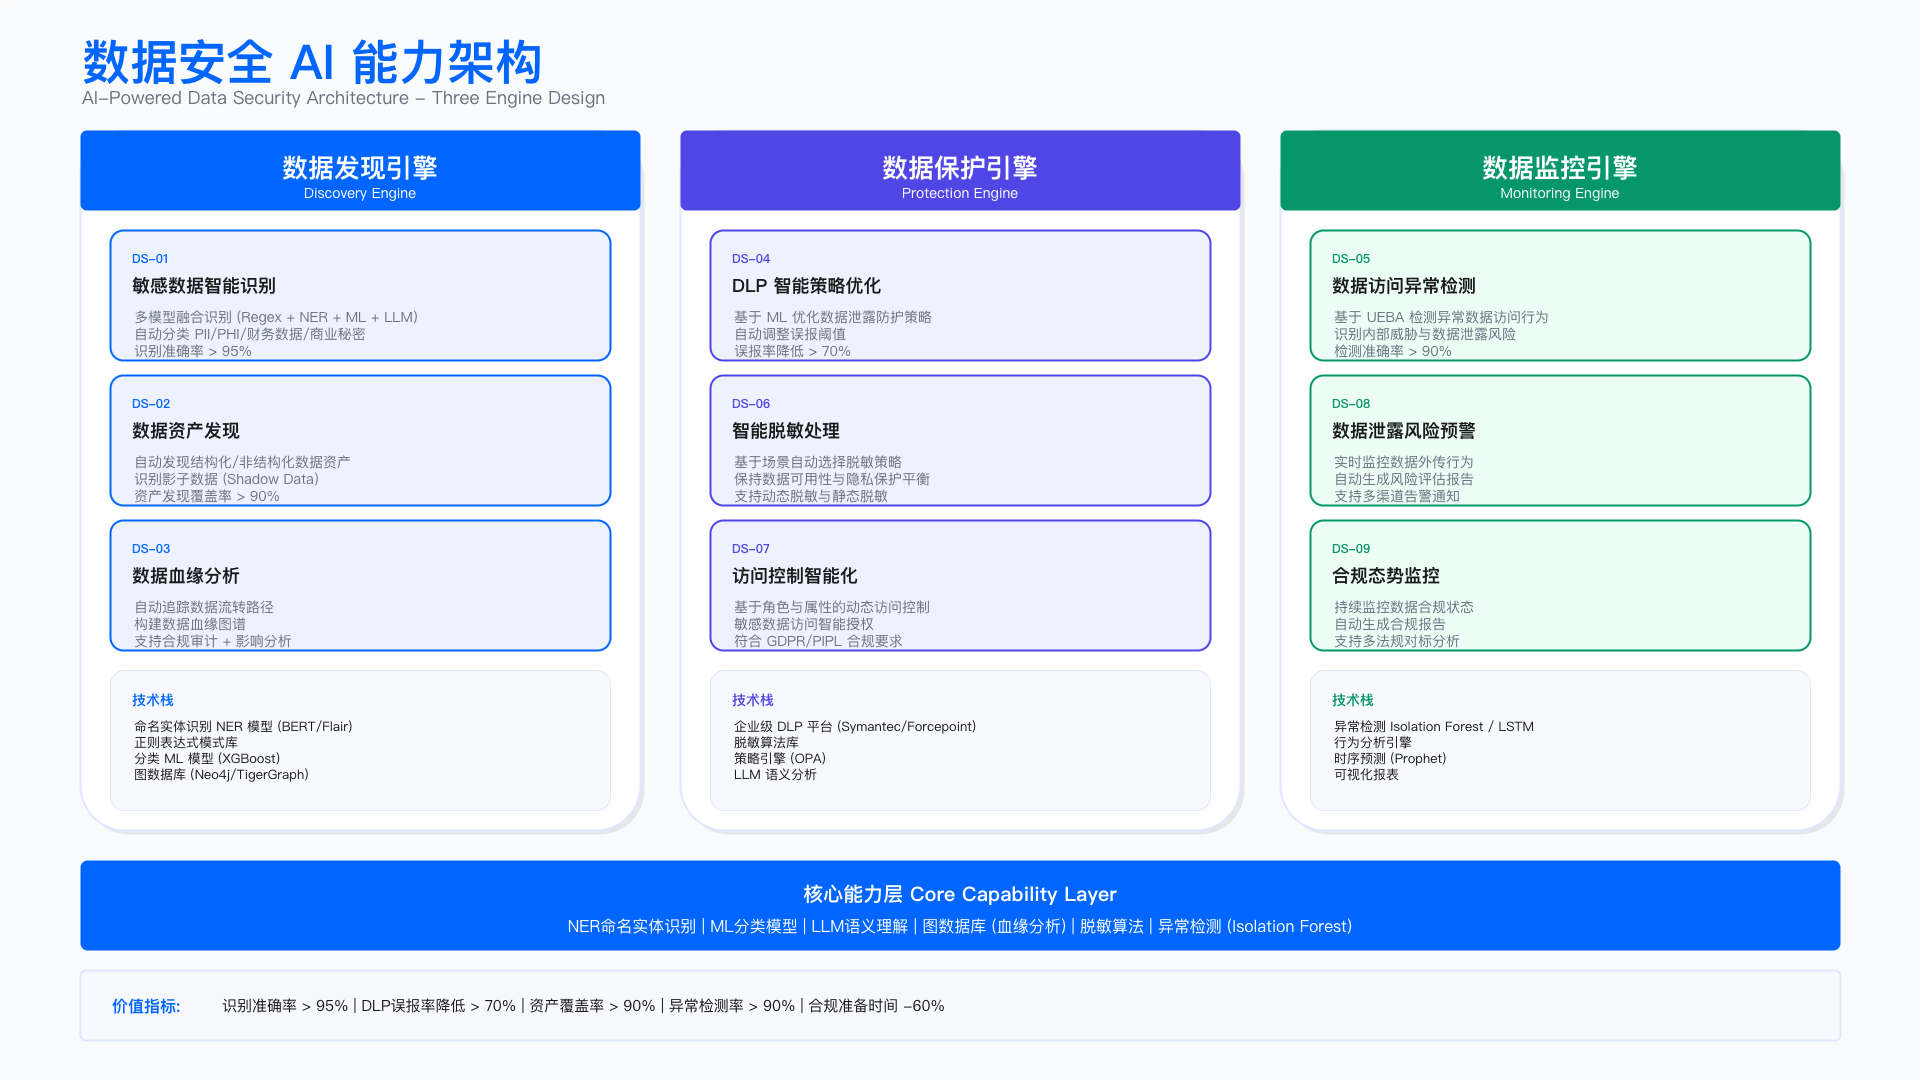

The diagram above was exported from draw.io. Its source (the exported page's mxGraphModel, read from the mxfile embedded in the PNG):
<mxGraphModel dx="2370" dy="1464" grid="1" gridSize="10" guides="1" tooltips="1" connect="1" arrows="1" fold="1" page="1" pageScale="1" pageWidth="1920" pageHeight="1080" math="0" shadow="0">
  <root>
    <mxCell id="0" />
    <mxCell id="1" parent="0" />
    <mxCell id="background" value="" style="fillColor=#FAFBFC;strokeColor=none;" parent="1" vertex="1">
      <mxGeometry width="1920" height="1080" as="geometry" />
    </mxCell>
    <mxCell id="title" value="数据安全 AI 能力架构" style="text;fontSize=48;fontStyle=1;fontColor=#0066FF;fontFamily=Inter;align=left;" parent="1" vertex="1">
      <mxGeometry x="80" y="25" width="800" height="55" as="geometry" />
    </mxCell>
    <mxCell id="subtitle" value="AI-Powered Data Security Architecture - Three Engine Design" style="text;fontSize=18;fontColor=#6B7280;fontFamily=Inter;align=left;" parent="1" vertex="1">
      <mxGeometry x="80" y="80" width="800" height="26" as="geometry" />
    </mxCell>
    <mxCell id="engine1-shadow" value="" style="rounded=1;fillColor=#E5E7EB;strokeColor=none;arcSize=8;" parent="1" vertex="1">
      <mxGeometry x="84" y="134" width="560" height="700" as="geometry" />
    </mxCell>
    <mxCell id="engine1-bg" value="" style="rounded=1;fillColor=#FFFFFF;strokeColor=#E0E7FF;strokeWidth=2;arcSize=8;" parent="1" vertex="1">
      <mxGeometry x="80" y="130" width="560" height="700" as="geometry" />
    </mxCell>
    <mxCell id="engine1-header" value="" style="rounded=1;fillColor=#0066FF;strokeColor=none;arcSize=8;" parent="1" vertex="1">
      <mxGeometry x="80" y="130" width="560" height="80" as="geometry" />
    </mxCell>
    <mxCell id="engine1-title" value="数据发现引擎" style="text;fontSize=26;fontStyle=1;fontColor=#FFFFFF;fontFamily=Inter;align=center;" parent="1" vertex="1">
      <mxGeometry x="80" y="145" width="560" height="34" as="geometry" />
    </mxCell>
    <mxCell id="engine1-subtitle" value="Discovery Engine" style="text;fontSize=14;fontColor=#FFFFFF;fontFamily=Inter;align=center;opacity=90;" parent="1" vertex="1">
      <mxGeometry x="80" y="178" width="560" height="20" as="geometry" />
    </mxCell>
    <mxCell id="e1c1-bg" value="" style="rounded=1;fillColor=#EEF2FF;strokeColor=#0066FF;strokeWidth=2;arcSize=10;" parent="1" vertex="1">
      <mxGeometry x="110" y="230" width="500" height="130" as="geometry" />
    </mxCell>
    <mxCell id="e1c1-id" value="DS-01" style="text;fontSize=12;fontStyle=1;fontColor=#0066FF;fontFamily=Inter;align=left;" parent="1" vertex="1">
      <mxGeometry x="130" y="245" width="60" height="18" as="geometry" />
    </mxCell>
    <mxCell id="e1c1-title" value="敏感数据智能识别" style="text;fontSize=18;fontStyle=1;fontColor=#1A1A1A;fontFamily=Inter;align=left;" parent="1" vertex="1">
      <mxGeometry x="130" y="268" width="460" height="26" as="geometry" />
    </mxCell>
    <mxCell id="e1c1-content" value="多模型融合识别 (Regex + NER + ML + LLM)&#10;自动分类 PII/PHI/财务数据/商业秘密&#10;识别准确率 &gt; 95%" style="text;fontSize=14;fontColor=#6B7280;fontFamily=Inter;align=left;verticalAlign=top;spacing=4;" parent="1" vertex="1">
      <mxGeometry x="130" y="300" width="460" height="55" as="geometry" />
    </mxCell>
    <mxCell id="e1c2-bg" value="" style="rounded=1;fillColor=#EEF2FF;strokeColor=#0066FF;strokeWidth=2;arcSize=10;" parent="1" vertex="1">
      <mxGeometry x="110" y="375" width="500" height="130" as="geometry" />
    </mxCell>
    <mxCell id="e1c2-id" value="DS-02" style="text;fontSize=12;fontStyle=1;fontColor=#0066FF;fontFamily=Inter;align=left;" parent="1" vertex="1">
      <mxGeometry x="130" y="390" width="60" height="18" as="geometry" />
    </mxCell>
    <mxCell id="e1c2-title" value="数据资产发现" style="text;fontSize=18;fontStyle=1;fontColor=#1A1A1A;fontFamily=Inter;align=left;" parent="1" vertex="1">
      <mxGeometry x="130" y="413" width="460" height="26" as="geometry" />
    </mxCell>
    <mxCell id="e1c2-content" value="自动发现结构化/非结构化数据资产&#10;识别影子数据 (Shadow Data)&#10;资产发现覆盖率 &gt; 90%" style="text;fontSize=14;fontColor=#6B7280;fontFamily=Inter;align=left;verticalAlign=top;spacing=4;" parent="1" vertex="1">
      <mxGeometry x="130" y="445" width="460" height="55" as="geometry" />
    </mxCell>
    <mxCell id="e1c3-bg" value="" style="rounded=1;fillColor=#EEF2FF;strokeColor=#0066FF;strokeWidth=2;arcSize=10;" parent="1" vertex="1">
      <mxGeometry x="110" y="520" width="500" height="130" as="geometry" />
    </mxCell>
    <mxCell id="e1c3-id" value="DS-03" style="text;fontSize=12;fontStyle=1;fontColor=#0066FF;fontFamily=Inter;align=left;" parent="1" vertex="1">
      <mxGeometry x="130" y="535" width="60" height="18" as="geometry" />
    </mxCell>
    <mxCell id="e1c3-title" value="数据血缘分析" style="text;fontSize=18;fontStyle=1;fontColor=#1A1A1A;fontFamily=Inter;align=left;" parent="1" vertex="1">
      <mxGeometry x="130" y="558" width="460" height="26" as="geometry" />
    </mxCell>
    <mxCell id="e1c3-content" value="自动追踪数据流转路径&#10;构建数据血缘图谱&#10;支持合规审计 + 影响分析" style="text;fontSize=14;fontColor=#6B7280;fontFamily=Inter;align=left;verticalAlign=top;spacing=4;" parent="1" vertex="1">
      <mxGeometry x="130" y="590" width="460" height="55" as="geometry" />
    </mxCell>
    <mxCell id="e1-tech-bg" value="" style="rounded=1;fillColor=#F8F9FF;strokeColor=#E0E7FF;strokeWidth=1;arcSize=10;" parent="1" vertex="1">
      <mxGeometry x="110" y="670" width="500" height="140" as="geometry" />
    </mxCell>
    <mxCell id="e1-tech-title" value="技术栈" style="text;fontSize=14;fontStyle=1;fontColor=#0066FF;fontFamily=Inter;align=left;" parent="1" vertex="1">
      <mxGeometry x="130" y="685" width="100" height="20" as="geometry" />
    </mxCell>
    <mxCell id="e1-tech-content" value="命名实体识别 NER 模型 (BERT/Flair)&#10;正则表达式模式库&#10;分类 ML 模型 (XGBoost)&#10;图数据库 (Neo4j/TigerGraph)" style="text;fontSize=13;fontColor=#1A1A1A;fontFamily=Inter;align=left;verticalAlign=top;spacing=4;" parent="1" vertex="1">
      <mxGeometry x="130" y="710" width="460" height="90" as="geometry" />
    </mxCell>
    <mxCell id="engine2-shadow" value="" style="rounded=1;fillColor=#E5E7EB;strokeColor=none;arcSize=8;" parent="1" vertex="1">
      <mxGeometry x="684" y="134" width="560" height="700" as="geometry" />
    </mxCell>
    <mxCell id="engine2-bg" value="" style="rounded=1;fillColor=#FFFFFF;strokeColor=#E0E7FF;strokeWidth=2;arcSize=8;" parent="1" vertex="1">
      <mxGeometry x="680" y="130" width="560" height="700" as="geometry" />
    </mxCell>
    <mxCell id="engine2-header" value="" style="rounded=1;fillColor=#4F46E5;strokeColor=none;arcSize=8;" parent="1" vertex="1">
      <mxGeometry x="680" y="130" width="560" height="80" as="geometry" />
    </mxCell>
    <mxCell id="engine2-title" value="数据保护引擎" style="text;fontSize=26;fontStyle=1;fontColor=#FFFFFF;fontFamily=Inter;align=center;" parent="1" vertex="1">
      <mxGeometry x="680" y="145" width="560" height="34" as="geometry" />
    </mxCell>
    <mxCell id="engine2-subtitle" value="Protection Engine" style="text;fontSize=14;fontColor=#FFFFFF;fontFamily=Inter;align=center;opacity=90;" parent="1" vertex="1">
      <mxGeometry x="680" y="178" width="560" height="20" as="geometry" />
    </mxCell>
    <mxCell id="e2c1-bg" value="" style="rounded=1;fillColor=#EEF2FF;strokeColor=#4F46E5;strokeWidth=2;arcSize=10;" parent="1" vertex="1">
      <mxGeometry x="710" y="230" width="500" height="130" as="geometry" />
    </mxCell>
    <mxCell id="e2c1-id" value="DS-04" style="text;fontSize=12;fontStyle=1;fontColor=#4F46E5;fontFamily=Inter;align=left;" parent="1" vertex="1">
      <mxGeometry x="730" y="245" width="60" height="18" as="geometry" />
    </mxCell>
    <mxCell id="e2c1-title" value="DLP 智能策略优化" style="text;fontSize=18;fontStyle=1;fontColor=#1A1A1A;fontFamily=Inter;align=left;" parent="1" vertex="1">
      <mxGeometry x="730" y="268" width="460" height="26" as="geometry" />
    </mxCell>
    <mxCell id="e2c1-content" value="基于 ML 优化数据泄露防护策略&#10;自动调整误报阈值&#10;误报率降低 &gt; 70%" style="text;fontSize=14;fontColor=#6B7280;fontFamily=Inter;align=left;verticalAlign=top;spacing=4;" parent="1" vertex="1">
      <mxGeometry x="730" y="300" width="460" height="55" as="geometry" />
    </mxCell>
    <mxCell id="e2c2-bg" value="" style="rounded=1;fillColor=#EEF2FF;strokeColor=#4F46E5;strokeWidth=2;arcSize=10;" parent="1" vertex="1">
      <mxGeometry x="710" y="375" width="500" height="130" as="geometry" />
    </mxCell>
    <mxCell id="e2c2-id" value="DS-06" style="text;fontSize=12;fontStyle=1;fontColor=#4F46E5;fontFamily=Inter;align=left;" parent="1" vertex="1">
      <mxGeometry x="730" y="390" width="60" height="18" as="geometry" />
    </mxCell>
    <mxCell id="e2c2-title" value="智能脱敏处理" style="text;fontSize=18;fontStyle=1;fontColor=#1A1A1A;fontFamily=Inter;align=left;" parent="1" vertex="1">
      <mxGeometry x="730" y="413" width="460" height="26" as="geometry" />
    </mxCell>
    <mxCell id="e2c2-content" value="基于场景自动选择脱敏策略&#10;保持数据可用性与隐私保护平衡&#10;支持动态脱敏与静态脱敏" style="text;fontSize=14;fontColor=#6B7280;fontFamily=Inter;align=left;verticalAlign=top;spacing=4;" parent="1" vertex="1">
      <mxGeometry x="730" y="445" width="460" height="55" as="geometry" />
    </mxCell>
    <mxCell id="e2c3-bg" value="" style="rounded=1;fillColor=#EEF2FF;strokeColor=#4F46E5;strokeWidth=2;arcSize=10;" parent="1" vertex="1">
      <mxGeometry x="710" y="520" width="500" height="130" as="geometry" />
    </mxCell>
    <mxCell id="e2c3-id" value="DS-07" style="text;fontSize=12;fontStyle=1;fontColor=#4F46E5;fontFamily=Inter;align=left;" parent="1" vertex="1">
      <mxGeometry x="730" y="535" width="60" height="18" as="geometry" />
    </mxCell>
    <mxCell id="e2c3-title" value="访问控制智能化" style="text;fontSize=18;fontStyle=1;fontColor=#1A1A1A;fontFamily=Inter;align=left;" parent="1" vertex="1">
      <mxGeometry x="730" y="558" width="460" height="26" as="geometry" />
    </mxCell>
    <mxCell id="e2c3-content" value="基于角色与属性的动态访问控制&#10;敏感数据访问智能授权&#10;符合 GDPR/PIPL 合规要求" style="text;fontSize=14;fontColor=#6B7280;fontFamily=Inter;align=left;verticalAlign=top;spacing=4;" parent="1" vertex="1">
      <mxGeometry x="730" y="590" width="460" height="55" as="geometry" />
    </mxCell>
    <mxCell id="e2-tech-bg" value="" style="rounded=1;fillColor=#F8F9FF;strokeColor=#E0E7FF;strokeWidth=1;arcSize=10;" parent="1" vertex="1">
      <mxGeometry x="710" y="670" width="500" height="140" as="geometry" />
    </mxCell>
    <mxCell id="e2-tech-title" value="技术栈" style="text;fontSize=14;fontStyle=1;fontColor=#4F46E5;fontFamily=Inter;align=left;" parent="1" vertex="1">
      <mxGeometry x="730" y="685" width="100" height="20" as="geometry" />
    </mxCell>
    <mxCell id="e2-tech-content" value="企业级 DLP 平台 (Symantec/Forcepoint)&#10;脱敏算法库&#10;策略引擎 (OPA)&#10;LLM 语义分析" style="text;fontSize=13;fontColor=#1A1A1A;fontFamily=Inter;align=left;verticalAlign=top;spacing=4;" parent="1" vertex="1">
      <mxGeometry x="730" y="710" width="460" height="90" as="geometry" />
    </mxCell>
    <mxCell id="engine3-shadow" value="" style="rounded=1;fillColor=#E5E7EB;strokeColor=none;arcSize=8;" parent="1" vertex="1">
      <mxGeometry x="1284" y="134" width="560" height="700" as="geometry" />
    </mxCell>
    <mxCell id="engine3-bg" value="" style="rounded=1;fillColor=#FFFFFF;strokeColor=#E0E7FF;strokeWidth=2;arcSize=8;" parent="1" vertex="1">
      <mxGeometry x="1280" y="130" width="560" height="700" as="geometry" />
    </mxCell>
    <mxCell id="engine3-header" value="" style="rounded=1;fillColor=#059669;strokeColor=none;arcSize=8;" parent="1" vertex="1">
      <mxGeometry x="1280" y="130" width="560" height="80" as="geometry" />
    </mxCell>
    <mxCell id="engine3-title" value="数据监控引擎" style="text;fontSize=26;fontStyle=1;fontColor=#FFFFFF;fontFamily=Inter;align=center;" parent="1" vertex="1">
      <mxGeometry x="1280" y="145" width="560" height="34" as="geometry" />
    </mxCell>
    <mxCell id="engine3-subtitle" value="Monitoring Engine" style="text;fontSize=14;fontColor=#FFFFFF;fontFamily=Inter;align=center;opacity=90;" parent="1" vertex="1">
      <mxGeometry x="1280" y="178" width="560" height="20" as="geometry" />
    </mxCell>
    <mxCell id="e3c1-bg" value="" style="rounded=1;fillColor=#ECFDF5;strokeColor=#059669;strokeWidth=2;arcSize=10;" parent="1" vertex="1">
      <mxGeometry x="1310" y="230" width="500" height="130" as="geometry" />
    </mxCell>
    <mxCell id="e3c1-id" value="DS-05" style="text;fontSize=12;fontStyle=1;fontColor=#059669;fontFamily=Inter;align=left;" parent="1" vertex="1">
      <mxGeometry x="1330" y="245" width="60" height="18" as="geometry" />
    </mxCell>
    <mxCell id="e3c1-title" value="数据访问异常检测" style="text;fontSize=18;fontStyle=1;fontColor=#1A1A1A;fontFamily=Inter;align=left;" parent="1" vertex="1">
      <mxGeometry x="1330" y="268" width="460" height="26" as="geometry" />
    </mxCell>
    <mxCell id="e3c1-content" value="基于 UEBA 检测异常数据访问行为&#10;识别内部威胁与数据泄露风险&#10;检测准确率 &gt; 90%" style="text;fontSize=14;fontColor=#6B7280;fontFamily=Inter;align=left;verticalAlign=top;spacing=4;" parent="1" vertex="1">
      <mxGeometry x="1330" y="300" width="460" height="55" as="geometry" />
    </mxCell>
    <mxCell id="e3c2-bg" value="" style="rounded=1;fillColor=#ECFDF5;strokeColor=#059669;strokeWidth=2;arcSize=10;" parent="1" vertex="1">
      <mxGeometry x="1310" y="375" width="500" height="130" as="geometry" />
    </mxCell>
    <mxCell id="e3c2-id" value="DS-08" style="text;fontSize=12;fontStyle=1;fontColor=#059669;fontFamily=Inter;align=left;" parent="1" vertex="1">
      <mxGeometry x="1330" y="390" width="60" height="18" as="geometry" />
    </mxCell>
    <mxCell id="e3c2-title" value="数据泄露风险预警" style="text;fontSize=18;fontStyle=1;fontColor=#1A1A1A;fontFamily=Inter;align=left;" parent="1" vertex="1">
      <mxGeometry x="1330" y="413" width="460" height="26" as="geometry" />
    </mxCell>
    <mxCell id="e3c2-content" value="实时监控数据外传行为&#10;自动生成风险评估报告&#10;支持多渠道告警通知" style="text;fontSize=14;fontColor=#6B7280;fontFamily=Inter;align=left;verticalAlign=top;spacing=4;" parent="1" vertex="1">
      <mxGeometry x="1330" y="445" width="460" height="55" as="geometry" />
    </mxCell>
    <mxCell id="e3c3-bg" value="" style="rounded=1;fillColor=#ECFDF5;strokeColor=#059669;strokeWidth=2;arcSize=10;" parent="1" vertex="1">
      <mxGeometry x="1310" y="520" width="500" height="130" as="geometry" />
    </mxCell>
    <mxCell id="e3c3-id" value="DS-09" style="text;fontSize=12;fontStyle=1;fontColor=#059669;fontFamily=Inter;align=left;" parent="1" vertex="1">
      <mxGeometry x="1330" y="535" width="60" height="18" as="geometry" />
    </mxCell>
    <mxCell id="e3c3-title" value="合规态势监控" style="text;fontSize=18;fontStyle=1;fontColor=#1A1A1A;fontFamily=Inter;align=left;" parent="1" vertex="1">
      <mxGeometry x="1330" y="558" width="460" height="26" as="geometry" />
    </mxCell>
    <mxCell id="e3c3-content" value="持续监控数据合规状态&#10;自动生成合规报告&#10;支持多法规对标分析" style="text;fontSize=14;fontColor=#6B7280;fontFamily=Inter;align=left;verticalAlign=top;spacing=4;" parent="1" vertex="1">
      <mxGeometry x="1330" y="590" width="460" height="55" as="geometry" />
    </mxCell>
    <mxCell id="e3-tech-bg" value="" style="rounded=1;fillColor=#F8F9FF;strokeColor=#E0E7FF;strokeWidth=1;arcSize=10;" parent="1" vertex="1">
      <mxGeometry x="1310" y="670" width="500" height="140" as="geometry" />
    </mxCell>
    <mxCell id="e3-tech-title" value="技术栈" style="text;fontSize=14;fontStyle=1;fontColor=#059669;fontFamily=Inter;align=left;" parent="1" vertex="1">
      <mxGeometry x="1330" y="685" width="100" height="20" as="geometry" />
    </mxCell>
    <mxCell id="e3-tech-content" value="异常检测 Isolation Forest / LSTM&#10;行为分析引擎&#10;时序预测 (Prophet)&#10;可视化报表" style="text;fontSize=13;fontColor=#1A1A1A;fontFamily=Inter;align=left;verticalAlign=top;spacing=4;" parent="1" vertex="1">
      <mxGeometry x="1330" y="710" width="460" height="90" as="geometry" />
    </mxCell>
    <mxCell id="core-bar-bg" value="" style="rounded=1;fillColor=#0066FF;strokeColor=none;arcSize=8;" parent="1" vertex="1">
      <mxGeometry x="80" y="860" width="1760" height="90" as="geometry" />
    </mxCell>
    <mxCell id="core-bar-title" value="核心能力层 Core Capability Layer" style="text;fontSize=20;fontStyle=1;fontColor=#FFFFFF;fontFamily=Inter;align=center;" parent="1" vertex="1">
      <mxGeometry x="80" y="875" width="1760" height="28" as="geometry" />
    </mxCell>
    <mxCell id="core-bar-content" value="NER命名实体识别 | ML分类模型 | LLM语义理解 | 图数据库 (血缘分析) | 脱敏算法 | 异常检测 (Isolation Forest)" style="text;fontSize=16;fontColor=#FFFFFF;fontFamily=Inter;align=center;opacity=95;" parent="1" vertex="1">
      <mxGeometry x="80" y="910" width="1760" height="26" as="geometry" />
    </mxCell>
    <mxCell id="value-bar-bg" value="" style="rounded=1;fillColor=#F8F9FF;strokeColor=#E0E7FF;strokeWidth=2;arcSize=8;" parent="1" vertex="1">
      <mxGeometry x="80" y="970" width="1760" height="70" as="geometry" />
    </mxCell>
    <mxCell id="value-bar-title" value="价值指标:" style="text;fontSize=16;fontStyle=1;fontColor=#0066FF;fontFamily=Inter;align=left;" parent="1" vertex="1">
      <mxGeometry x="110" y="990" width="100" height="24" as="geometry" />
    </mxCell>
    <mxCell id="value-bar-content" value="识别准确率 &gt; 95% | DLP误报率降低 &gt; 70% | 资产覆盖率 &gt; 90% | 异常检测率 &gt; 90% | 合规准备时间 -60%" style="text;fontSize=15;fontColor=#1A1A1A;fontFamily=Inter;align=left;" parent="1" vertex="1">
      <mxGeometry x="220" y="990" width="1600" height="24" as="geometry" />
    </mxCell>
  </root>
</mxGraphModel>